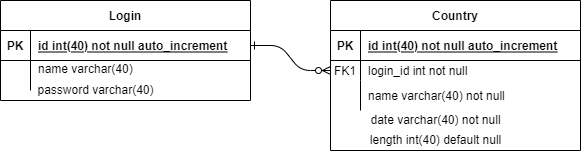

The diagram above was exported from draw.io. Its source (the exported page's mxGraphModel, read from the mxfile embedded in the PNG):
<mxGraphModel dx="530" dy="383" grid="1" gridSize="10" guides="1" tooltips="1" connect="1" arrows="1" fold="1" page="1" pageScale="1" pageWidth="850" pageHeight="1100" math="0" shadow="0" extFonts="Permanent Marker^https://fonts.googleapis.com/css?family=Permanent+Marker">
  <root>
    <mxCell id="0" />
    <mxCell id="1" parent="0" />
    <mxCell id="C-vyLk0tnHw3VtMMgP7b-1" value="" style="edgeStyle=entityRelationEdgeStyle;endArrow=ERzeroToMany;startArrow=ERone;endFill=1;startFill=0;" parent="1" source="C-vyLk0tnHw3VtMMgP7b-24" target="C-vyLk0tnHw3VtMMgP7b-6" edge="1">
      <mxGeometry width="100" height="100" relative="1" as="geometry">
        <mxPoint x="340" y="720" as="sourcePoint" />
        <mxPoint x="440" y="620" as="targetPoint" />
      </mxGeometry>
    </mxCell>
    <mxCell id="C-vyLk0tnHw3VtMMgP7b-2" value="Country" style="shape=table;startSize=30;container=1;collapsible=1;childLayout=tableLayout;fixedRows=1;rowLines=0;fontStyle=1;align=center;resizeLast=1;" parent="1" vertex="1">
      <mxGeometry x="450" y="120" width="250" height="150" as="geometry" />
    </mxCell>
    <mxCell id="C-vyLk0tnHw3VtMMgP7b-3" value="" style="shape=partialRectangle;collapsible=0;dropTarget=0;pointerEvents=0;fillColor=none;points=[[0,0.5],[1,0.5]];portConstraint=eastwest;top=0;left=0;right=0;bottom=1;" parent="C-vyLk0tnHw3VtMMgP7b-2" vertex="1">
      <mxGeometry y="30" width="250" height="30" as="geometry" />
    </mxCell>
    <mxCell id="C-vyLk0tnHw3VtMMgP7b-4" value="PK" style="shape=partialRectangle;overflow=hidden;connectable=0;fillColor=none;top=0;left=0;bottom=0;right=0;fontStyle=1;" parent="C-vyLk0tnHw3VtMMgP7b-3" vertex="1">
      <mxGeometry width="30" height="30" as="geometry">
        <mxRectangle width="30" height="30" as="alternateBounds" />
      </mxGeometry>
    </mxCell>
    <mxCell id="C-vyLk0tnHw3VtMMgP7b-5" value="id int(40) not null auto_increment" style="shape=partialRectangle;overflow=hidden;connectable=0;fillColor=none;top=0;left=0;bottom=0;right=0;align=left;spacingLeft=6;fontStyle=5;" parent="C-vyLk0tnHw3VtMMgP7b-3" vertex="1">
      <mxGeometry x="30" width="220" height="30" as="geometry">
        <mxRectangle width="220" height="30" as="alternateBounds" />
      </mxGeometry>
    </mxCell>
    <mxCell id="C-vyLk0tnHw3VtMMgP7b-6" value="" style="shape=partialRectangle;collapsible=0;dropTarget=0;pointerEvents=0;fillColor=none;points=[[0,0.5],[1,0.5]];portConstraint=eastwest;top=0;left=0;right=0;bottom=0;" parent="C-vyLk0tnHw3VtMMgP7b-2" vertex="1">
      <mxGeometry y="60" width="250" height="20" as="geometry" />
    </mxCell>
    <mxCell id="C-vyLk0tnHw3VtMMgP7b-7" value="FK1" style="shape=partialRectangle;overflow=hidden;connectable=0;fillColor=none;top=0;left=0;bottom=0;right=0;" parent="C-vyLk0tnHw3VtMMgP7b-6" vertex="1">
      <mxGeometry width="30" height="20" as="geometry">
        <mxRectangle width="30" height="20" as="alternateBounds" />
      </mxGeometry>
    </mxCell>
    <mxCell id="C-vyLk0tnHw3VtMMgP7b-8" value="login_id int not null" style="shape=partialRectangle;overflow=hidden;connectable=0;fillColor=none;top=0;left=0;bottom=0;right=0;align=left;spacingLeft=6;" parent="C-vyLk0tnHw3VtMMgP7b-6" vertex="1">
      <mxGeometry x="30" width="220" height="20" as="geometry">
        <mxRectangle width="220" height="20" as="alternateBounds" />
      </mxGeometry>
    </mxCell>
    <mxCell id="C-vyLk0tnHw3VtMMgP7b-9" value="" style="shape=partialRectangle;collapsible=0;dropTarget=0;pointerEvents=0;fillColor=none;points=[[0,0.5],[1,0.5]];portConstraint=eastwest;top=0;left=0;right=0;bottom=0;" parent="C-vyLk0tnHw3VtMMgP7b-2" vertex="1">
      <mxGeometry y="80" width="250" height="30" as="geometry" />
    </mxCell>
    <mxCell id="C-vyLk0tnHw3VtMMgP7b-10" value="" style="shape=partialRectangle;overflow=hidden;connectable=0;fillColor=none;top=0;left=0;bottom=0;right=0;" parent="C-vyLk0tnHw3VtMMgP7b-9" vertex="1">
      <mxGeometry width="30" height="30" as="geometry">
        <mxRectangle width="30" height="30" as="alternateBounds" />
      </mxGeometry>
    </mxCell>
    <mxCell id="C-vyLk0tnHw3VtMMgP7b-11" value="name varchar(40) not null" style="shape=partialRectangle;overflow=hidden;connectable=0;fillColor=none;top=0;left=0;bottom=0;right=0;align=left;spacingLeft=6;" parent="C-vyLk0tnHw3VtMMgP7b-9" vertex="1">
      <mxGeometry x="30" width="220" height="30" as="geometry">
        <mxRectangle width="220" height="30" as="alternateBounds" />
      </mxGeometry>
    </mxCell>
    <mxCell id="C-vyLk0tnHw3VtMMgP7b-23" value="Login" style="shape=table;startSize=30;container=1;collapsible=1;childLayout=tableLayout;fixedRows=1;rowLines=0;fontStyle=1;align=center;resizeLast=1;" parent="1" vertex="1">
      <mxGeometry x="120" y="120" width="250" height="100" as="geometry" />
    </mxCell>
    <mxCell id="C-vyLk0tnHw3VtMMgP7b-24" value="" style="shape=partialRectangle;collapsible=0;dropTarget=0;pointerEvents=0;fillColor=none;points=[[0,0.5],[1,0.5]];portConstraint=eastwest;top=0;left=0;right=0;bottom=1;" parent="C-vyLk0tnHw3VtMMgP7b-23" vertex="1">
      <mxGeometry y="30" width="250" height="30" as="geometry" />
    </mxCell>
    <mxCell id="C-vyLk0tnHw3VtMMgP7b-25" value="PK" style="shape=partialRectangle;overflow=hidden;connectable=0;fillColor=none;top=0;left=0;bottom=0;right=0;fontStyle=1;" parent="C-vyLk0tnHw3VtMMgP7b-24" vertex="1">
      <mxGeometry width="30" height="30" as="geometry">
        <mxRectangle width="30" height="30" as="alternateBounds" />
      </mxGeometry>
    </mxCell>
    <mxCell id="C-vyLk0tnHw3VtMMgP7b-26" value="id int(40) not null auto_increment" style="shape=partialRectangle;overflow=hidden;connectable=0;fillColor=none;top=0;left=0;bottom=0;right=0;align=left;spacingLeft=6;fontStyle=5;" parent="C-vyLk0tnHw3VtMMgP7b-24" vertex="1">
      <mxGeometry x="30" width="220" height="30" as="geometry">
        <mxRectangle width="220" height="30" as="alternateBounds" />
      </mxGeometry>
    </mxCell>
    <mxCell id="C-vyLk0tnHw3VtMMgP7b-27" value="" style="shape=partialRectangle;collapsible=0;dropTarget=0;pointerEvents=0;fillColor=none;points=[[0,0.5],[1,0.5]];portConstraint=eastwest;top=0;left=0;right=0;bottom=0;" parent="C-vyLk0tnHw3VtMMgP7b-23" vertex="1">
      <mxGeometry y="60" width="250" height="30" as="geometry" />
    </mxCell>
    <mxCell id="C-vyLk0tnHw3VtMMgP7b-28" value="" style="shape=partialRectangle;overflow=hidden;connectable=0;fillColor=none;top=0;left=0;bottom=0;right=0;" parent="C-vyLk0tnHw3VtMMgP7b-27" vertex="1">
      <mxGeometry width="30" height="30" as="geometry">
        <mxRectangle width="30" height="30" as="alternateBounds" />
      </mxGeometry>
    </mxCell>
    <mxCell id="C-vyLk0tnHw3VtMMgP7b-29" value="name varchar(40)&#10;" style="shape=partialRectangle;overflow=hidden;connectable=0;fillColor=none;top=0;left=0;bottom=0;right=0;align=left;spacingLeft=6;" parent="C-vyLk0tnHw3VtMMgP7b-27" vertex="1">
      <mxGeometry x="30" width="220" height="30" as="geometry">
        <mxRectangle width="220" height="30" as="alternateBounds" />
      </mxGeometry>
    </mxCell>
    <mxCell id="19pcR9wI3FgYYspxOwRO-1" value="password varchar(40)" style="text;html=1;align=center;verticalAlign=middle;resizable=0;points=[];autosize=1;strokeColor=none;fillColor=none;" vertex="1" parent="1">
      <mxGeometry x="150" y="200" width="130" height="20" as="geometry" />
    </mxCell>
    <mxCell id="19pcR9wI3FgYYspxOwRO-2" value="date varchar(40) not null" style="text;html=1;align=center;verticalAlign=middle;resizable=0;points=[];autosize=1;strokeColor=none;fillColor=none;" vertex="1" parent="1">
      <mxGeometry x="480" y="230" width="150" height="20" as="geometry" />
    </mxCell>
    <mxCell id="19pcR9wI3FgYYspxOwRO-3" value="length int(40) default null" style="text;html=1;align=center;verticalAlign=middle;resizable=0;points=[];autosize=1;strokeColor=none;fillColor=none;" vertex="1" parent="1">
      <mxGeometry x="480" y="250" width="150" height="20" as="geometry" />
    </mxCell>
  </root>
</mxGraphModel>